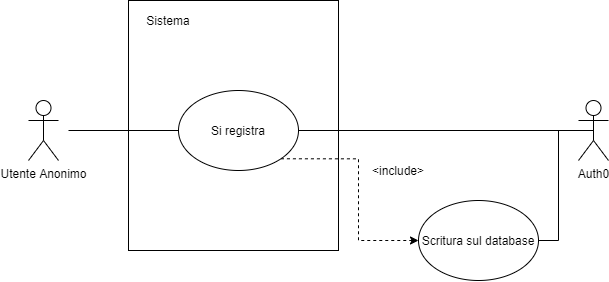

The diagram above was exported from draw.io. Its source (the exported page's mxGraphModel, read from the mxfile embedded in the PNG):
<mxGraphModel dx="1185" dy="685" grid="1" gridSize="10" guides="1" tooltips="1" connect="1" arrows="1" fold="1" page="1" pageScale="1" pageWidth="827" pageHeight="1169" math="0" shadow="0">
  <root>
    <mxCell id="0" />
    <mxCell id="1" parent="0" />
    <mxCell id="pdiCb3dO6Oqi6A94moAD-12" style="edgeStyle=orthogonalEdgeStyle;rounded=0;orthogonalLoop=1;jettySize=auto;html=1;endArrow=none;endFill=0;" edge="1" parent="1" target="L7NKFnQ29NJkpKg581X9-34">
      <mxGeometry relative="1" as="geometry">
        <mxPoint x="160" y="270" as="sourcePoint" />
      </mxGeometry>
    </mxCell>
    <mxCell id="L7NKFnQ29NJkpKg581X9-1" value="Utente Anonimo&lt;br&gt;" style="shape=umlActor;verticalLabelPosition=bottom;verticalAlign=top;html=1;outlineConnect=0;" parent="1" vertex="1">
      <mxGeometry x="120" y="240" width="30" height="60" as="geometry" />
    </mxCell>
    <mxCell id="pdiCb3dO6Oqi6A94moAD-16" style="edgeStyle=orthogonalEdgeStyle;rounded=0;orthogonalLoop=1;jettySize=auto;html=1;exitX=1;exitY=0.5;exitDx=0;exitDy=0;entryX=0.5;entryY=0.5;entryDx=0;entryDy=0;entryPerimeter=0;endArrow=none;endFill=0;" edge="1" parent="1" source="L7NKFnQ29NJkpKg581X9-2" target="pdiCb3dO6Oqi6A94moAD-13">
      <mxGeometry relative="1" as="geometry">
        <Array as="points">
          <mxPoint x="650" y="380" />
          <mxPoint x="650" y="270" />
        </Array>
      </mxGeometry>
    </mxCell>
    <mxCell id="L7NKFnQ29NJkpKg581X9-2" value="Scritura sul database" style="ellipse;whiteSpace=wrap;html=1;" parent="1" vertex="1">
      <mxGeometry x="510" y="340" width="120" height="80" as="geometry" />
    </mxCell>
    <mxCell id="pdiCb3dO6Oqi6A94moAD-14" style="edgeStyle=orthogonalEdgeStyle;rounded=0;orthogonalLoop=1;jettySize=auto;html=1;exitX=1;exitY=0.5;exitDx=0;exitDy=0;endArrow=none;endFill=0;" edge="1" parent="1" source="L7NKFnQ29NJkpKg581X9-34" target="pdiCb3dO6Oqi6A94moAD-13">
      <mxGeometry relative="1" as="geometry" />
    </mxCell>
    <mxCell id="pdiCb3dO6Oqi6A94moAD-17" style="edgeStyle=orthogonalEdgeStyle;rounded=0;orthogonalLoop=1;jettySize=auto;html=1;exitX=1;exitY=1;exitDx=0;exitDy=0;entryX=0;entryY=0.5;entryDx=0;entryDy=0;endArrow=classic;endFill=1;dashed=1;" edge="1" parent="1" source="L7NKFnQ29NJkpKg581X9-34" target="L7NKFnQ29NJkpKg581X9-2">
      <mxGeometry relative="1" as="geometry" />
    </mxCell>
    <mxCell id="L7NKFnQ29NJkpKg581X9-34" value="Si registra" style="ellipse;whiteSpace=wrap;html=1;" parent="1" vertex="1">
      <mxGeometry x="270" y="230" width="120" height="80" as="geometry" />
    </mxCell>
    <mxCell id="pdiCb3dO6Oqi6A94moAD-13" value="Auth0" style="shape=umlActor;verticalLabelPosition=bottom;verticalAlign=top;html=1;outlineConnect=0;" vertex="1" parent="1">
      <mxGeometry x="670" y="240" width="30" height="60" as="geometry" />
    </mxCell>
    <mxCell id="pdiCb3dO6Oqi6A94moAD-18" value="&amp;lt;include&amp;gt;" style="text;html=1;strokeColor=none;fillColor=none;align=center;verticalAlign=middle;whiteSpace=wrap;rounded=0;" vertex="1" parent="1">
      <mxGeometry x="470" y="300" width="40" height="20" as="geometry" />
    </mxCell>
    <mxCell id="pdiCb3dO6Oqi6A94moAD-22" value="" style="rounded=0;whiteSpace=wrap;html=1;gradientColor=#ffffff;fillColor=none;" vertex="1" parent="1">
      <mxGeometry x="220" y="140" width="210" height="250" as="geometry" />
    </mxCell>
    <mxCell id="pdiCb3dO6Oqi6A94moAD-23" value="Sistema" style="text;html=1;strokeColor=none;fillColor=none;align=center;verticalAlign=middle;whiteSpace=wrap;rounded=0;" vertex="1" parent="1">
      <mxGeometry x="230" y="150" width="60" height="20" as="geometry" />
    </mxCell>
  </root>
</mxGraphModel>